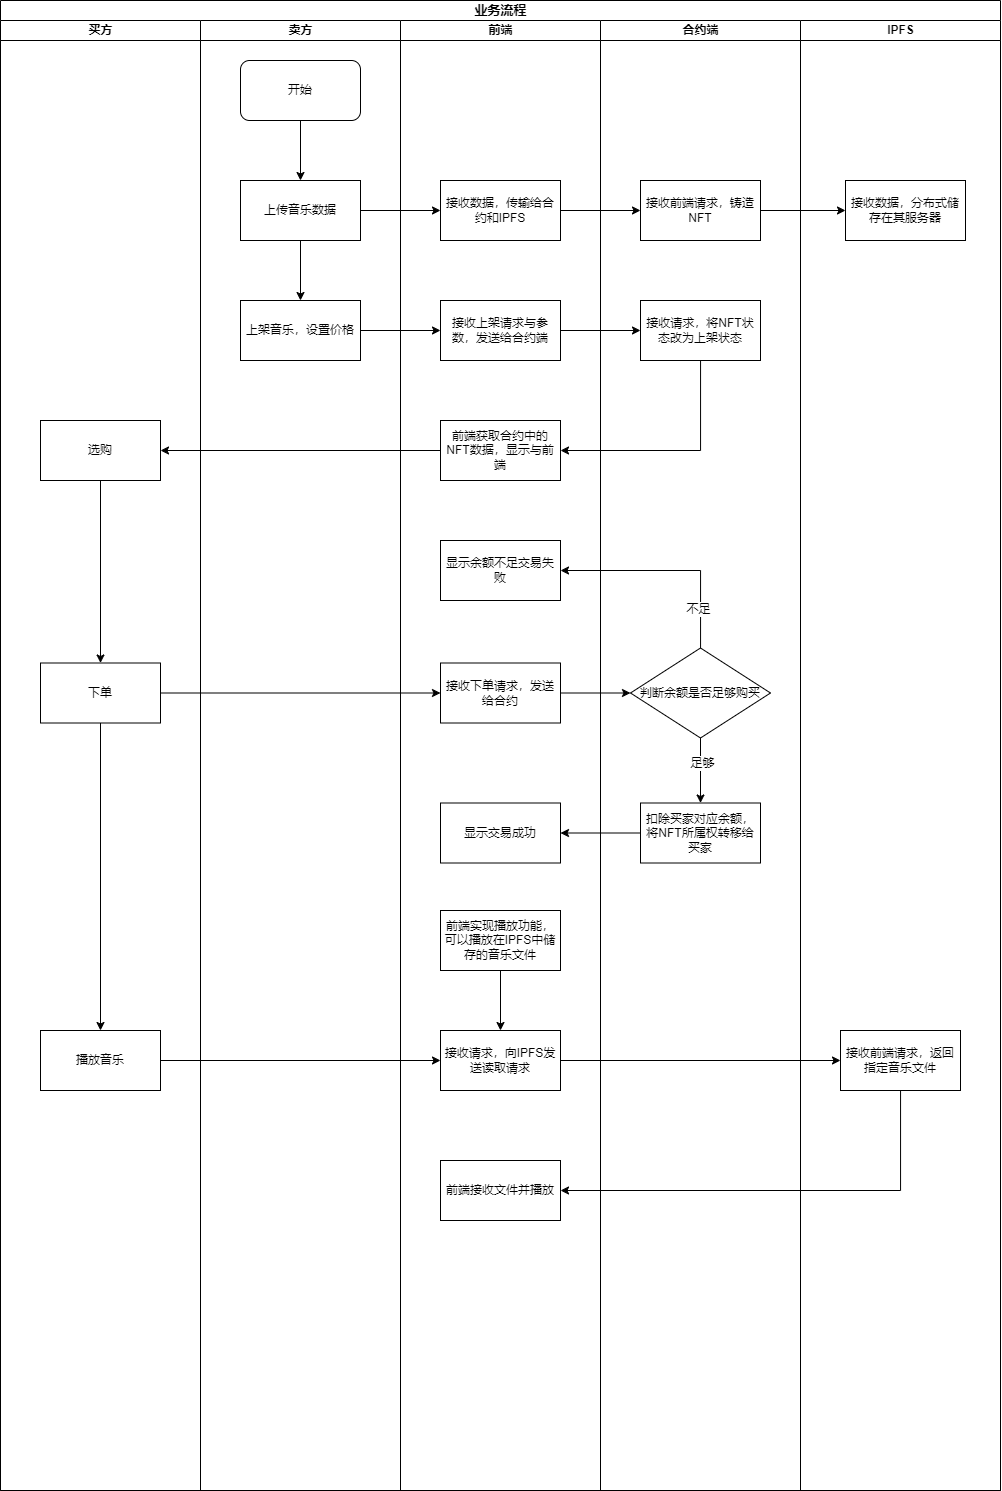

The diagram above was exported from draw.io. Its source (the exported page's mxGraphModel, read from the mxfile embedded in the PNG):
<mxGraphModel dx="1235" dy="740" grid="1" gridSize="10" guides="1" tooltips="1" connect="1" arrows="1" fold="1" page="1" pageScale="1" pageWidth="1100" pageHeight="850" background="none" math="0" shadow="0">
  <root>
    <mxCell id="0" />
    <mxCell id="1" parent="0" />
    <mxCell id="77e6c97f196da883-1" value="&lt;font style=&quot;font-size: 13px;&quot;&gt;业务流程&lt;/font&gt;" style="swimlane;html=1;childLayout=stackLayout;startSize=20;rounded=0;shadow=0;labelBackgroundColor=none;strokeWidth=1;fontFamily=Verdana;fontSize=8;align=center;" parent="1" vertex="1">
      <mxGeometry x="120" y="40" width="1000" height="1490" as="geometry" />
    </mxCell>
    <mxCell id="77e6c97f196da883-2" value="买方" style="swimlane;html=1;startSize=20;swimlaneFillColor=none;strokeOpacity=100;fillOpacity=100;" parent="77e6c97f196da883-1" vertex="1">
      <mxGeometry y="20" width="200" height="1470" as="geometry" />
    </mxCell>
    <mxCell id="2hdrQ0rRmxVIwbvK2Gp7-35" style="edgeStyle=orthogonalEdgeStyle;rounded=0;orthogonalLoop=1;jettySize=auto;html=1;entryX=0.5;entryY=0;entryDx=0;entryDy=0;" edge="1" parent="77e6c97f196da883-2" source="2hdrQ0rRmxVIwbvK2Gp7-32" target="2hdrQ0rRmxVIwbvK2Gp7-34">
      <mxGeometry relative="1" as="geometry" />
    </mxCell>
    <mxCell id="2hdrQ0rRmxVIwbvK2Gp7-32" value="选购" style="rounded=0;whiteSpace=wrap;html=1;" vertex="1" parent="77e6c97f196da883-2">
      <mxGeometry x="40" y="400" width="120" height="60" as="geometry" />
    </mxCell>
    <mxCell id="2hdrQ0rRmxVIwbvK2Gp7-51" style="edgeStyle=orthogonalEdgeStyle;rounded=0;orthogonalLoop=1;jettySize=auto;html=1;entryX=0.5;entryY=0;entryDx=0;entryDy=0;" edge="1" parent="77e6c97f196da883-2" source="2hdrQ0rRmxVIwbvK2Gp7-34" target="2hdrQ0rRmxVIwbvK2Gp7-50">
      <mxGeometry relative="1" as="geometry" />
    </mxCell>
    <mxCell id="2hdrQ0rRmxVIwbvK2Gp7-34" value="下单" style="rounded=0;whiteSpace=wrap;html=1;" vertex="1" parent="77e6c97f196da883-2">
      <mxGeometry x="40" y="642.5" width="120" height="60" as="geometry" />
    </mxCell>
    <mxCell id="2hdrQ0rRmxVIwbvK2Gp7-50" value="播放音乐" style="rounded=0;whiteSpace=wrap;html=1;" vertex="1" parent="77e6c97f196da883-2">
      <mxGeometry x="40" y="1010" width="120" height="60" as="geometry" />
    </mxCell>
    <mxCell id="77e6c97f196da883-40" style="edgeStyle=orthogonalEdgeStyle;rounded=1;html=1;labelBackgroundColor=none;startArrow=none;startFill=0;startSize=5;endArrow=classicThin;endFill=1;endSize=5;jettySize=auto;orthogonalLoop=1;strokeWidth=1;fontFamily=Verdana;fontSize=8" parent="77e6c97f196da883-1" edge="1">
      <mxGeometry relative="1" as="geometry">
        <mxPoint x="660" y="20" as="sourcePoint" />
        <mxPoint x="660" y="20" as="targetPoint" />
      </mxGeometry>
    </mxCell>
    <mxCell id="2hdrQ0rRmxVIwbvK2Gp7-2" value="卖方" style="swimlane;html=1;startSize=20;swimlaneFillColor=none;strokeOpacity=100;fillOpacity=100;" vertex="1" parent="77e6c97f196da883-1">
      <mxGeometry x="200" y="20" width="200" height="1470" as="geometry" />
    </mxCell>
    <mxCell id="2hdrQ0rRmxVIwbvK2Gp7-29" style="edgeStyle=orthogonalEdgeStyle;rounded=0;orthogonalLoop=1;jettySize=auto;html=1;entryX=0.5;entryY=0;entryDx=0;entryDy=0;" edge="1" parent="2hdrQ0rRmxVIwbvK2Gp7-2" source="2hdrQ0rRmxVIwbvK2Gp7-27" target="2hdrQ0rRmxVIwbvK2Gp7-28">
      <mxGeometry relative="1" as="geometry" />
    </mxCell>
    <mxCell id="2hdrQ0rRmxVIwbvK2Gp7-27" value="开始" style="rounded=1;whiteSpace=wrap;html=1;" vertex="1" parent="2hdrQ0rRmxVIwbvK2Gp7-2">
      <mxGeometry x="40" y="40" width="120" height="60" as="geometry" />
    </mxCell>
    <mxCell id="2hdrQ0rRmxVIwbvK2Gp7-28" value="上传音乐数据" style="rounded=0;whiteSpace=wrap;html=1;" vertex="1" parent="2hdrQ0rRmxVIwbvK2Gp7-2">
      <mxGeometry x="40" y="160" width="120" height="60" as="geometry" />
    </mxCell>
    <mxCell id="2hdrQ0rRmxVIwbvK2Gp7-6" value="前端" style="swimlane;html=1;startSize=20;swimlaneFillColor=none;strokeOpacity=100;fillOpacity=100;" vertex="1" parent="77e6c97f196da883-1">
      <mxGeometry x="400" y="20" width="200" height="1470" as="geometry" />
    </mxCell>
    <mxCell id="2hdrQ0rRmxVIwbvK2Gp7-30" value="前端获取合约中的NFT数据，显示与前端" style="rounded=0;whiteSpace=wrap;html=1;" vertex="1" parent="2hdrQ0rRmxVIwbvK2Gp7-6">
      <mxGeometry x="40" y="400" width="120" height="60" as="geometry" />
    </mxCell>
    <mxCell id="2hdrQ0rRmxVIwbvK2Gp7-36" value="接收下单请求，发送给合约" style="rounded=0;whiteSpace=wrap;html=1;" vertex="1" parent="2hdrQ0rRmxVIwbvK2Gp7-6">
      <mxGeometry x="40" y="642.5" width="120" height="60" as="geometry" />
    </mxCell>
    <mxCell id="2hdrQ0rRmxVIwbvK2Gp7-48" value="显示交易成功" style="rounded=0;whiteSpace=wrap;html=1;" vertex="1" parent="2hdrQ0rRmxVIwbvK2Gp7-6">
      <mxGeometry x="40" y="782.5" width="120" height="60" as="geometry" />
    </mxCell>
    <mxCell id="2hdrQ0rRmxVIwbvK2Gp7-63" style="edgeStyle=orthogonalEdgeStyle;rounded=0;orthogonalLoop=1;jettySize=auto;html=1;entryX=0.5;entryY=0;entryDx=0;entryDy=0;" edge="1" parent="2hdrQ0rRmxVIwbvK2Gp7-6" source="2hdrQ0rRmxVIwbvK2Gp7-53" target="2hdrQ0rRmxVIwbvK2Gp7-58">
      <mxGeometry relative="1" as="geometry" />
    </mxCell>
    <mxCell id="2hdrQ0rRmxVIwbvK2Gp7-53" value="前端实现播放功能，可以播放在IPFS中储存的音乐文件" style="rounded=0;whiteSpace=wrap;html=1;" vertex="1" parent="2hdrQ0rRmxVIwbvK2Gp7-6">
      <mxGeometry x="40" y="890" width="120" height="60" as="geometry" />
    </mxCell>
    <mxCell id="2hdrQ0rRmxVIwbvK2Gp7-58" value="接收请求，向IPFS发送读取请求" style="rounded=0;whiteSpace=wrap;html=1;" vertex="1" parent="2hdrQ0rRmxVIwbvK2Gp7-6">
      <mxGeometry x="40" y="1010" width="120" height="60" as="geometry" />
    </mxCell>
    <mxCell id="2hdrQ0rRmxVIwbvK2Gp7-61" value="前端接收文件并播放" style="rounded=0;whiteSpace=wrap;html=1;" vertex="1" parent="2hdrQ0rRmxVIwbvK2Gp7-6">
      <mxGeometry x="40" y="1140" width="120" height="60" as="geometry" />
    </mxCell>
    <mxCell id="2hdrQ0rRmxVIwbvK2Gp7-64" value="显示余额不足交易失败" style="rounded=0;whiteSpace=wrap;html=1;" vertex="1" parent="2hdrQ0rRmxVIwbvK2Gp7-6">
      <mxGeometry x="40" y="520" width="120" height="60" as="geometry" />
    </mxCell>
    <mxCell id="2hdrQ0rRmxVIwbvK2Gp7-3" value="合约端" style="swimlane;html=1;startSize=20;swimlaneFillColor=none;strokeOpacity=100;fillOpacity=100;" vertex="1" parent="77e6c97f196da883-1">
      <mxGeometry x="600" y="20" width="200" height="1470" as="geometry" />
    </mxCell>
    <mxCell id="2hdrQ0rRmxVIwbvK2Gp7-21" value="上架音乐，设置价格" style="rounded=0;whiteSpace=wrap;html=1;" vertex="1" parent="2hdrQ0rRmxVIwbvK2Gp7-3">
      <mxGeometry x="-360" y="280" width="120" height="60" as="geometry" />
    </mxCell>
    <mxCell id="2hdrQ0rRmxVIwbvK2Gp7-14" value="接收数据，传输给合约和IPFS" style="rounded=0;whiteSpace=wrap;html=1;" vertex="1" parent="2hdrQ0rRmxVIwbvK2Gp7-3">
      <mxGeometry x="-160" y="160" width="120" height="60" as="geometry" />
    </mxCell>
    <mxCell id="2hdrQ0rRmxVIwbvK2Gp7-23" value="接收上架请求与参数，发送给合约端" style="rounded=0;whiteSpace=wrap;html=1;" vertex="1" parent="2hdrQ0rRmxVIwbvK2Gp7-3">
      <mxGeometry x="-160" y="280" width="120" height="60" as="geometry" />
    </mxCell>
    <mxCell id="2hdrQ0rRmxVIwbvK2Gp7-15" value="接收前端请求，铸造NFT" style="rounded=0;whiteSpace=wrap;html=1;" vertex="1" parent="2hdrQ0rRmxVIwbvK2Gp7-3">
      <mxGeometry x="40" y="160" width="120" height="60" as="geometry" />
    </mxCell>
    <mxCell id="2hdrQ0rRmxVIwbvK2Gp7-25" value="接收请求，将NFT状态改为上架状态" style="rounded=0;whiteSpace=wrap;html=1;" vertex="1" parent="2hdrQ0rRmxVIwbvK2Gp7-3">
      <mxGeometry x="40" y="280" width="120" height="60" as="geometry" />
    </mxCell>
    <mxCell id="2hdrQ0rRmxVIwbvK2Gp7-18" style="edgeStyle=orthogonalEdgeStyle;rounded=0;orthogonalLoop=1;jettySize=auto;html=1;entryX=0;entryY=0.5;entryDx=0;entryDy=0;" edge="1" parent="2hdrQ0rRmxVIwbvK2Gp7-3" source="2hdrQ0rRmxVIwbvK2Gp7-14" target="2hdrQ0rRmxVIwbvK2Gp7-15">
      <mxGeometry relative="1" as="geometry" />
    </mxCell>
    <mxCell id="2hdrQ0rRmxVIwbvK2Gp7-24" style="edgeStyle=orthogonalEdgeStyle;rounded=0;orthogonalLoop=1;jettySize=auto;html=1;exitX=1;exitY=0.5;exitDx=0;exitDy=0;entryX=0;entryY=0.5;entryDx=0;entryDy=0;" edge="1" parent="2hdrQ0rRmxVIwbvK2Gp7-3" source="2hdrQ0rRmxVIwbvK2Gp7-21" target="2hdrQ0rRmxVIwbvK2Gp7-23">
      <mxGeometry relative="1" as="geometry" />
    </mxCell>
    <mxCell id="2hdrQ0rRmxVIwbvK2Gp7-26" style="edgeStyle=orthogonalEdgeStyle;rounded=0;orthogonalLoop=1;jettySize=auto;html=1;entryX=0;entryY=0.5;entryDx=0;entryDy=0;" edge="1" parent="2hdrQ0rRmxVIwbvK2Gp7-3" source="2hdrQ0rRmxVIwbvK2Gp7-23" target="2hdrQ0rRmxVIwbvK2Gp7-25">
      <mxGeometry relative="1" as="geometry" />
    </mxCell>
    <mxCell id="2hdrQ0rRmxVIwbvK2Gp7-43" style="edgeStyle=orthogonalEdgeStyle;rounded=0;orthogonalLoop=1;jettySize=auto;html=1;exitX=0.5;exitY=1;exitDx=0;exitDy=0;entryX=0.5;entryY=0;entryDx=0;entryDy=0;fontSize=12;" edge="1" parent="2hdrQ0rRmxVIwbvK2Gp7-3" source="2hdrQ0rRmxVIwbvK2Gp7-38" target="2hdrQ0rRmxVIwbvK2Gp7-42">
      <mxGeometry relative="1" as="geometry" />
    </mxCell>
    <mxCell id="2hdrQ0rRmxVIwbvK2Gp7-67" value="&lt;font style=&quot;font-size: 12px;&quot;&gt;足够&lt;/font&gt;" style="edgeLabel;html=1;align=center;verticalAlign=middle;resizable=0;points=[];" vertex="1" connectable="0" parent="2hdrQ0rRmxVIwbvK2Gp7-43">
      <mxGeometry x="-0.2208" y="1" relative="1" as="geometry">
        <mxPoint y="-1" as="offset" />
      </mxGeometry>
    </mxCell>
    <mxCell id="2hdrQ0rRmxVIwbvK2Gp7-38" value="判断余额是否足够购买" style="rhombus;whiteSpace=wrap;html=1;" vertex="1" parent="2hdrQ0rRmxVIwbvK2Gp7-3">
      <mxGeometry x="30" y="627.5" width="140" height="90" as="geometry" />
    </mxCell>
    <mxCell id="2hdrQ0rRmxVIwbvK2Gp7-42" value="扣除买家对应余额，将NFT所属权转移给买家" style="rounded=0;whiteSpace=wrap;html=1;" vertex="1" parent="2hdrQ0rRmxVIwbvK2Gp7-3">
      <mxGeometry x="40" y="782.5" width="120" height="60" as="geometry" />
    </mxCell>
    <mxCell id="2hdrQ0rRmxVIwbvK2Gp7-4" value="IPFS" style="swimlane;html=1;startSize=20;swimlaneFillColor=none;strokeOpacity=100;fillOpacity=100;" vertex="1" parent="77e6c97f196da883-1">
      <mxGeometry x="800" y="20" width="200" height="1470" as="geometry" />
    </mxCell>
    <mxCell id="2hdrQ0rRmxVIwbvK2Gp7-16" value="接收数据，分布式储存在其服务器" style="rounded=0;whiteSpace=wrap;html=1;" vertex="1" parent="2hdrQ0rRmxVIwbvK2Gp7-4">
      <mxGeometry x="45" y="160" width="120" height="60" as="geometry" />
    </mxCell>
    <mxCell id="2hdrQ0rRmxVIwbvK2Gp7-52" value="接收前端请求，返回指定音乐文件" style="rounded=0;whiteSpace=wrap;html=1;" vertex="1" parent="2hdrQ0rRmxVIwbvK2Gp7-4">
      <mxGeometry x="40" y="1010" width="120" height="60" as="geometry" />
    </mxCell>
    <mxCell id="2hdrQ0rRmxVIwbvK2Gp7-19" style="edgeStyle=orthogonalEdgeStyle;rounded=0;orthogonalLoop=1;jettySize=auto;html=1;" edge="1" parent="77e6c97f196da883-1" source="2hdrQ0rRmxVIwbvK2Gp7-15" target="2hdrQ0rRmxVIwbvK2Gp7-16">
      <mxGeometry relative="1" as="geometry" />
    </mxCell>
    <mxCell id="2hdrQ0rRmxVIwbvK2Gp7-17" style="edgeStyle=orthogonalEdgeStyle;rounded=0;orthogonalLoop=1;jettySize=auto;html=1;entryX=0;entryY=0.5;entryDx=0;entryDy=0;" edge="1" parent="77e6c97f196da883-1" source="2hdrQ0rRmxVIwbvK2Gp7-28" target="2hdrQ0rRmxVIwbvK2Gp7-14">
      <mxGeometry relative="1" as="geometry">
        <mxPoint x="360" y="210" as="sourcePoint" />
      </mxGeometry>
    </mxCell>
    <mxCell id="2hdrQ0rRmxVIwbvK2Gp7-22" style="edgeStyle=orthogonalEdgeStyle;rounded=0;orthogonalLoop=1;jettySize=auto;html=1;entryX=0.5;entryY=0;entryDx=0;entryDy=0;" edge="1" parent="77e6c97f196da883-1" source="2hdrQ0rRmxVIwbvK2Gp7-28" target="2hdrQ0rRmxVIwbvK2Gp7-21">
      <mxGeometry relative="1" as="geometry">
        <mxPoint x="300" y="240" as="sourcePoint" />
      </mxGeometry>
    </mxCell>
    <mxCell id="2hdrQ0rRmxVIwbvK2Gp7-31" style="edgeStyle=orthogonalEdgeStyle;rounded=0;orthogonalLoop=1;jettySize=auto;html=1;entryX=1;entryY=0.5;entryDx=0;entryDy=0;" edge="1" parent="77e6c97f196da883-1" source="2hdrQ0rRmxVIwbvK2Gp7-25" target="2hdrQ0rRmxVIwbvK2Gp7-30">
      <mxGeometry relative="1" as="geometry">
        <Array as="points">
          <mxPoint x="700" y="450" />
        </Array>
      </mxGeometry>
    </mxCell>
    <mxCell id="2hdrQ0rRmxVIwbvK2Gp7-33" style="edgeStyle=orthogonalEdgeStyle;rounded=0;orthogonalLoop=1;jettySize=auto;html=1;exitX=0;exitY=0.5;exitDx=0;exitDy=0;" edge="1" parent="77e6c97f196da883-1" source="2hdrQ0rRmxVIwbvK2Gp7-30" target="2hdrQ0rRmxVIwbvK2Gp7-32">
      <mxGeometry relative="1" as="geometry" />
    </mxCell>
    <mxCell id="2hdrQ0rRmxVIwbvK2Gp7-37" style="edgeStyle=orthogonalEdgeStyle;rounded=0;orthogonalLoop=1;jettySize=auto;html=1;exitX=1;exitY=0.5;exitDx=0;exitDy=0;entryX=0;entryY=0.5;entryDx=0;entryDy=0;" edge="1" parent="77e6c97f196da883-1" source="2hdrQ0rRmxVIwbvK2Gp7-34" target="2hdrQ0rRmxVIwbvK2Gp7-36">
      <mxGeometry relative="1" as="geometry" />
    </mxCell>
    <mxCell id="2hdrQ0rRmxVIwbvK2Gp7-39" style="edgeStyle=orthogonalEdgeStyle;rounded=0;orthogonalLoop=1;jettySize=auto;html=1;exitX=1;exitY=0.5;exitDx=0;exitDy=0;entryX=0;entryY=0.5;entryDx=0;entryDy=0;" edge="1" parent="77e6c97f196da883-1" source="2hdrQ0rRmxVIwbvK2Gp7-36" target="2hdrQ0rRmxVIwbvK2Gp7-38">
      <mxGeometry relative="1" as="geometry" />
    </mxCell>
    <mxCell id="2hdrQ0rRmxVIwbvK2Gp7-49" style="edgeStyle=orthogonalEdgeStyle;rounded=0;orthogonalLoop=1;jettySize=auto;html=1;entryX=1;entryY=0.5;entryDx=0;entryDy=0;" edge="1" parent="77e6c97f196da883-1" source="2hdrQ0rRmxVIwbvK2Gp7-42" target="2hdrQ0rRmxVIwbvK2Gp7-48">
      <mxGeometry relative="1" as="geometry" />
    </mxCell>
    <mxCell id="2hdrQ0rRmxVIwbvK2Gp7-59" style="edgeStyle=orthogonalEdgeStyle;rounded=0;orthogonalLoop=1;jettySize=auto;html=1;entryX=0;entryY=0.5;entryDx=0;entryDy=0;" edge="1" parent="77e6c97f196da883-1" source="2hdrQ0rRmxVIwbvK2Gp7-50" target="2hdrQ0rRmxVIwbvK2Gp7-58">
      <mxGeometry relative="1" as="geometry" />
    </mxCell>
    <mxCell id="2hdrQ0rRmxVIwbvK2Gp7-60" style="edgeStyle=orthogonalEdgeStyle;rounded=0;orthogonalLoop=1;jettySize=auto;html=1;entryX=0;entryY=0.5;entryDx=0;entryDy=0;" edge="1" parent="77e6c97f196da883-1" source="2hdrQ0rRmxVIwbvK2Gp7-58" target="2hdrQ0rRmxVIwbvK2Gp7-52">
      <mxGeometry relative="1" as="geometry" />
    </mxCell>
    <mxCell id="2hdrQ0rRmxVIwbvK2Gp7-62" style="edgeStyle=orthogonalEdgeStyle;rounded=0;orthogonalLoop=1;jettySize=auto;html=1;entryX=1;entryY=0.5;entryDx=0;entryDy=0;" edge="1" parent="77e6c97f196da883-1" source="2hdrQ0rRmxVIwbvK2Gp7-52" target="2hdrQ0rRmxVIwbvK2Gp7-61">
      <mxGeometry relative="1" as="geometry">
        <Array as="points">
          <mxPoint x="900" y="1070" />
        </Array>
      </mxGeometry>
    </mxCell>
    <mxCell id="2hdrQ0rRmxVIwbvK2Gp7-65" style="edgeStyle=orthogonalEdgeStyle;rounded=0;orthogonalLoop=1;jettySize=auto;html=1;entryX=1;entryY=0.5;entryDx=0;entryDy=0;" edge="1" parent="77e6c97f196da883-1" source="2hdrQ0rRmxVIwbvK2Gp7-38" target="2hdrQ0rRmxVIwbvK2Gp7-64">
      <mxGeometry relative="1" as="geometry">
        <Array as="points">
          <mxPoint x="700" y="570" />
        </Array>
      </mxGeometry>
    </mxCell>
    <mxCell id="2hdrQ0rRmxVIwbvK2Gp7-66" value="不足" style="edgeLabel;html=1;align=center;verticalAlign=middle;resizable=0;points=[];fontSize=12;" vertex="1" connectable="0" parent="2hdrQ0rRmxVIwbvK2Gp7-65">
      <mxGeometry x="-0.6431" y="3" relative="1" as="geometry">
        <mxPoint as="offset" />
      </mxGeometry>
    </mxCell>
  </root>
</mxGraphModel>